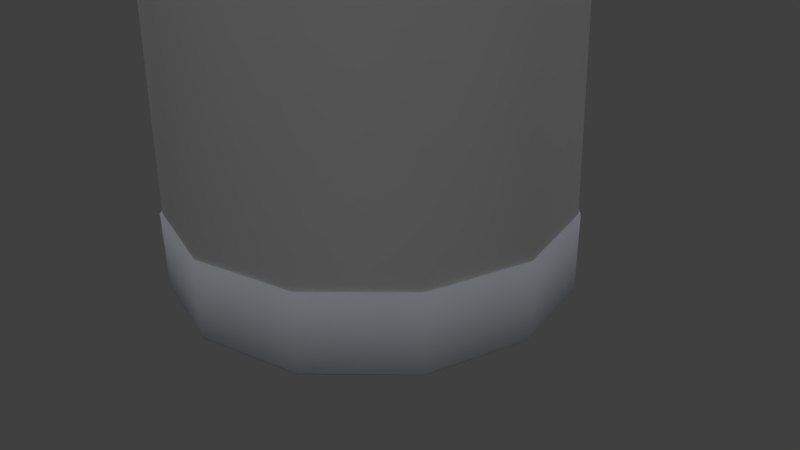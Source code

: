# Source: sarvis.blend  (saved by Blender 2.74.0; exported with 4.5.12 LTS)
import bpy
from mathutils import Matrix  # noqa: F401  (used for matrix-valued properties, if any)

bpy.ops.wm.read_factory_settings(use_empty=True)
scene = bpy.context.scene
scene.name = 'Scene'

# ---- collections
col_collection_1 = bpy.data.collections.new('Collection 1'); scene.collection.children.link(col_collection_1)
col_collection_2 = bpy.data.collections.new('Collection 2'); scene.collection.children.link(col_collection_2)
col_collection_2.hide_render = True
col_collection_2.hide_viewport = True

# ---- materials (node trees are filled in below, after node groups)
mat_brick = bpy.data.materials.new('Brick')
mat_brick.alpha_threshold = 0.0
mat_brick.use_transparent_shadow = False
mat_brick.diffuse_color = (1.0, 1.0, 1.0, 1.0)
mat_brick.roughness = 0.5
mat_material_001 = bpy.data.materials.new('Material.001')
mat_material_001.alpha_threshold = 0.0
mat_material_001.use_transparent_shadow = False
mat_material_001.diffuse_color = (0.7014, 0.7253, 0.8, 1.0)
mat_material_001.roughness = 0.5
mat_2015_10_25_16_25_43 = bpy.data.materials.new('2015-10-25 16.25.43')
mat_2015_10_25_16_25_43.alpha_threshold = 0.0
mat_2015_10_25_16_25_43.use_transparent_shadow = False
mat_2015_10_25_16_25_43.roughness = 0.5
mat_2015_10_25_16_25_35 = bpy.data.materials.new('2015-10-25 16.25.35')
mat_2015_10_25_16_25_35.alpha_threshold = 0.0
mat_2015_10_25_16_25_35.use_transparent_shadow = False
mat_2015_10_25_16_25_35.roughness = 0.5
mat_material = bpy.data.materials.new('Material')
mat_material.alpha_threshold = 0.0
mat_material.use_transparent_shadow = False
mat_material.roughness = 0.5

# ---- material node trees
mat_material.use_nodes = True; mat_material.node_tree.nodes.clear()
_N = mat_material.node_tree.nodes; _L = mat_material.node_tree.links

# ---- world
world_world = bpy.data.worlds.new('World'); scene.world = world_world
world_world.color = (0.05088, 0.05088, 0.05088)
world_world.use_sun_shadow = False
world_world.sun_shadow_jitter_overblur = 0.0
world_world.cycles.sampling_method = 'MANUAL'
world_world.cycles.sample_map_resolution = 256

# ---- cameras
cam_camera = bpy.data.cameras.new('Camera')
cam_camera.clip_end = 100.0
cam_camera.lens = 35.0
cam_camera.sensor_width = 32.0
cam_camera.sensor_height = 18.0
cam_camera.ortho_scale = 7.314
cam_camera.dof.focus_distance = 0.0
cam_camera.dof.aperture_fstop = 128.0

# ---- lights
light_point_002 = bpy.data.lights.new('Point.002', 'POINT')
light_point_002.transmission_factor = 0.0
light_point_002.energy = 100.0
light_point_002.shadow_buffer_clip_start = 0.5
light_point_002.shadow_soft_size = 0.1
light_point_002.shadow_maximum_resolution = 0.006
light_point_002.use_absolute_resolution = True
light_point_002.cycles.use_multiple_importance_sampling = False
light_point_001 = bpy.data.lights.new('Point.001', 'POINT')
light_point_001.transmission_factor = 0.0
light_point_001.energy = 100.0
light_point_001.shadow_buffer_clip_start = 0.5
light_point_001.shadow_soft_size = 0.1
light_point_001.shadow_maximum_resolution = 0.006
light_point_001.use_absolute_resolution = True
light_point_001.cycles.use_multiple_importance_sampling = False
light_point = bpy.data.lights.new('Point', 'POINT')
light_point.transmission_factor = 0.0
light_point.energy = 100.0
light_point.shadow_buffer_clip_start = 0.5
light_point.shadow_soft_size = 0.1
light_point.shadow_maximum_resolution = 0.006
light_point.use_absolute_resolution = True
light_point.cycles.use_multiple_importance_sampling = False
light_sun = bpy.data.lights.new('Sun', 'SUN')
light_sun.transmission_factor = 0.0
light_sun.angle = 0.1993
light_sun.energy = 1.0
light_sun.shadow_buffer_clip_start = 0.5
light_sun.shadow_soft_size = 0.1
light_sun.shadow_cascade_max_distance = 1000.0
light_sun.cycles.use_multiple_importance_sampling = False
light_lamp = bpy.data.lights.new('Lamp', 'POINT')
light_lamp.transmission_factor = 0.0
light_lamp.cutoff_distance = 30.0
light_lamp.energy = 100.0
light_lamp.shadow_buffer_clip_start = 1.001
light_lamp.shadow_soft_size = 0.1
light_lamp.shadow_maximum_resolution = 0.006
light_lamp.use_absolute_resolution = True
light_lamp.cycles.use_multiple_importance_sampling = False

# ---- meshes
me_cylinder = bpy.data.meshes.new('Cylinder')
me_cylinder.from_pydata([(0.0, 2.561, -31.78), (0.0, 2.561, -30.81), (1.28, 2.218, -31.78), (1.28, 2.218, -30.81), (2.218, 1.28, -31.78), (2.218, 1.28, -30.81), (2.561, -1.119e-07, -31.78), (2.561, -1.119e-07, -30.81), (2.218, -1.28, -31.78), (2.218, -1.28, -30.81), (1.28, -2.218, -31.78), (1.28, -2.218, -30.81), (3.867e-07, -2.561, -31.78), (3.867e-07, -2.561, -30.81), (-1.28, -2.218, -31.78), (-1.28, -2.218, -30.81), (-2.218, -1.28, -31.78), (-2.218, -1.28, -30.81), (-2.561, -1.191e-06, -31.78), (-2.561, -1.191e-06, -30.81), (-2.218, 1.28, -31.78), (-2.218, 1.28, -30.81), (-1.28, 2.218, -31.78), (-1.28, 2.218, -30.81), (-1.276, -2.21, -31.6), (-0.5, -0.866, 31.6), (-2.21, -1.276, -31.6), (-0.866, -0.5, 31.6), (-2.552, -9.146e-07, -31.6), (-1.0, -4.649e-07, 31.6), (-2.21, 1.276, -31.6), (-0.866, 0.5, 31.6), (-1.276, 2.21, -31.6), (-0.5, 0.866, 31.6), (-9.564e-09, 2.552, -31.6), (0.0, 1.0, 31.6), (-9.564e-09, -2.552, -31.6), (0.0, -1.0, 31.6), (1.276, -2.21, -31.6), (0.5, -0.866, 31.6), (2.21, -1.276, -31.6), (0.866, -0.5, 31.6), (2.552, -9.146e-07, -31.6), (1.0, -4.649e-07, 31.6), (2.21, 1.276, -31.6), (0.866, 0.5, 31.6), (1.276, 2.21, -31.6), (0.5, 0.866, 31.6), (-1.272, -2.204, -31.8), (-0.4961, -0.8592, 31.41), (-2.204, -1.272, -31.8), (-0.8592, -0.4961, 31.41), (-2.545, -9.146e-07, -31.8), (-0.9921, -4.649e-07, 31.41), (-2.204, 1.272, -31.8), (-0.8592, 0.496, 31.41), (-1.272, 2.204, -31.8), (-0.4961, 0.8592, 31.41), (-9.564e-09, 2.545, -31.8), (0.0, 0.9921, 31.41), (-9.564e-09, -2.545, -31.8), (0.0, -0.9921, 31.41), (1.272, -2.204, -31.8), (0.4961, -0.8592, 31.41), (2.204, -1.272, -31.8), (0.8592, -0.4961, 31.41), (2.545, -9.146e-07, -31.8), (0.9921, -4.649e-07, 31.41), (2.204, 1.272, -31.8), (0.8592, 0.496, 31.41), (1.272, 2.204, -31.8), (0.4961, 0.8592, 31.41), (-2.998e-08, -5.996e-08, -30.81)], [], [(0, 1, 3, 2), (2, 3, 5, 4), (4, 5, 7, 6), (6, 7, 9, 8), (8, 9, 11, 10), (10, 11, 13, 12), (12, 13, 15, 14), (14, 15, 17, 16), (16, 17, 19, 18), (18, 19, 21, 20), (22, 23, 1, 0), (20, 21, 23, 22), (36, 37, 25, 24), (24, 25, 27, 26), (26, 27, 29, 28), (28, 29, 31, 30), (32, 33, 35, 34), (30, 31, 33, 32), (36, 38, 39, 37), (38, 40, 41, 39), (40, 42, 43, 41), (42, 44, 45, 43), (46, 34, 35, 47), (44, 46, 47, 45), (48, 49, 61, 60), (50, 51, 49, 48), (52, 53, 51, 50), (54, 55, 53, 52), (58, 59, 57, 56), (56, 57, 55, 54), (61, 63, 62, 60), (63, 65, 64, 62), (65, 67, 66, 64), (67, 69, 68, 66), (71, 59, 58, 70), (69, 71, 70, 68), (36, 24, 48, 60), (25, 37, 61, 49), (24, 26, 50, 48), (27, 25, 49, 51), (26, 28, 52, 50), (29, 27, 51, 53), (28, 30, 54, 52), (31, 29, 53, 55), (30, 32, 56, 54), (33, 31, 55, 57), (32, 34, 58, 56), (35, 33, 57, 59), (38, 36, 60, 62), (37, 39, 63, 61), (40, 38, 62, 64), (39, 41, 65, 63), (42, 40, 64, 66), (41, 43, 67, 65), (44, 42, 66, 68), (43, 45, 69, 67), (46, 44, 68, 70), (45, 47, 71, 69), (34, 46, 70, 58), (47, 35, 59, 71), (3, 1, 72), (1, 23, 72), (23, 21, 72), (21, 19, 72), (19, 17, 72), (17, 15, 72), (15, 13, 72), (13, 11, 72), (11, 9, 72), (9, 7, 72), (7, 5, 72), (5, 3, 72)])
me_cylinder.polygons.foreach_set('use_smooth', [True] * 72)
me_cylinder.polygons.foreach_set('material_index', [1, 1, 1, 1, 1, 1, 1, 1, 1, 1, 1, 1, 0, 0, 0, 0, 0, 0, 0, 0, 0, 0, 0, 0, 0, 0, 0, 0, 0, 0, 0, 0, 0, 0, 0, 0, 0, 0, 0, 0, 0, 0, 0, 0, 0, 0, 0, 0, 0, 0, 0, 0, 0, 0, 0, 0, 0, 0, 0, 0, 1, 1, 1, 1, 1, 1, 1, 1, 1, 1, 1, 1])
_uv = me_cylinder.uv_layers.new(name='UVMap')
_uv.uv.foreach_set('vector', [0.0, 0.0, 0.0, 0.0, 0.0, 0.0, 0.0, 0.0, 0.0, 0.0, 0.0, 0.0, 0.0, 0.0, 0.0, 0.0, 0.0, 0.0, 0.0, 0.0, 0.0, 0.0, 0.0, 0.0, 0.0, 0.0, 0.0, 0.0, 0.0, 0.0, 0.0, 0.0, 0.0, 0.0, 0.0, 0.0, 0.0, 0.0, 0.0, 0.0, 0.0, 0.0, 0.0, 0.0, 0.0, 0.0, 0.0, 0.0, 0.0, 0.0, 0.0, 0.0, 0.0, 0.0, 0.0, 0.0, 0.0, 0.0, 0.0, 0.0, 0.0, 0.0, 0.0, 0.0, 0.0, 0.0, 0.0, 0.0, 0.0, 0.0, 0.0, 0.0, 0.0, 0.0, 0.0, 0.0, 0.0, 0.0, 0.0, 0.0, 0.0, 0.0, 0.0, 0.0, 0.0, 0.0, 0.0, 0.0, 0.0, 0.0, 0.0, 0.0, 0.0, 0.0, 0.0, 0.0, 1.954, -8.394, 1.954, 8.817, 1.526, 8.817, 1.526, -8.394, 1.526, -8.394, 1.526, 8.817, 1.031, 8.817, 1.031, -8.394, 1.031, -8.394, 1.031, 8.817, 0.5, 8.817, 0.5, -8.394, 0.5, -8.394, 0.5, 8.817, -0.03052, 8.817, -0.03052, -8.394, -0.5262, -8.394, -0.5262, 8.817, -0.9544, 8.817, -0.9544, -8.394, -0.03052, -8.394, -0.03052, 8.817, -0.5262, 8.817, -0.5262, -8.394, 1.954, -8.394, 1.526, -8.394, 1.526, 8.817, 1.954, 8.817, 1.526, -8.394, 1.031, -8.394, 1.031, 8.817, 1.526, 8.817, 1.031, -8.394, 0.5, -8.394, 0.5, 8.817, 1.031, 8.817, 0.5, -8.394, -0.03052, -8.394, -0.03052, 8.817, 0.5, 8.817, -0.5262, -8.394, -0.9544, -8.394, -0.9544, 8.817, -0.5262, 8.817, -0.03052, -8.394, -0.5262, -8.394, -0.5262, 8.817, -0.03052, 8.817, 1.526, -8.394, 1.526, 8.817, 1.954, 8.817, 1.954, -8.394, 1.031, -8.394, 1.031, 8.817, 1.526, 8.817, 1.526, -8.394, 0.5, -8.394, 0.5, 8.817, 1.031, 8.817, 1.031, -8.394, -0.03052, -8.394, -0.03052, 8.817, 0.5, 8.817, 0.5, -8.394, -0.9544, -8.394, -0.9544, 8.817, -0.5262, 8.817, -0.5262, -8.394, -0.5262, -8.394, -0.5262, 8.817, -0.03052, 8.817, -0.03052, -8.394, 1.954, 8.817, 1.526, 8.817, 1.526, -8.394, 1.954, -8.394, 1.526, 8.817, 1.031, 8.817, 1.031, -8.394, 1.526, -8.394, 1.031, 8.817, 0.5, 8.817, 0.5, -8.394, 1.031, -8.394, 0.5, 8.817, -0.03052, 8.817, -0.03052, -8.394, 0.5, -8.394, -0.5262, 8.817, -0.9544, 8.817, -0.9544, -8.394, -0.5262, -8.394, -0.03052, 8.817, -0.5262, 8.817, -0.5262, -8.394, -0.03052, -8.394, 1.954, -8.394, 1.526, -8.394, 1.526, -8.394, 1.954, -8.394, 1.526, 8.817, 1.954, 8.817, 1.954, 8.817, 1.526, 8.817, 1.526, -8.394, 1.031, -8.394, 1.031, -8.394, 1.526, -8.394, 1.031, 8.817, 1.526, 8.817, 1.526, 8.817, 1.031, 8.817, 1.031, -8.394, 0.5, -8.394, 0.5, -8.394, 1.031, -8.394, 0.5, 8.817, 1.031, 8.817, 1.031, 8.817, 0.5, 8.817, 0.5, -8.394, -0.03052, -8.394, -0.03052, -8.394, 0.5, -8.394, -0.03052, 8.817, 0.5, 8.817, 0.5, 8.817, -0.03052, 8.817, -0.03052, -8.394, -0.5262, -8.394, -0.5262, -8.394, -0.03052, -8.394, -0.5262, 8.817, -0.03052, 8.817, -0.03052, 8.817, -0.5262, 8.817, -0.5262, -8.394, -0.9544, -8.394, -0.9544, -8.394, -0.5262, -8.394, -0.9544, 8.817, -0.5262, 8.817, -0.5262, 8.817, -0.9544, 8.817, 1.526, -8.394, 1.954, -8.394, 1.954, -8.394, 1.526, -8.394, 1.954, 8.817, 1.526, 8.817, 1.526, 8.817, 1.954, 8.817, 1.031, -8.394, 1.526, -8.394, 1.526, -8.394, 1.031, -8.394, 1.526, 8.817, 1.031, 8.817, 1.031, 8.817, 1.526, 8.817, 0.5, -8.394, 1.031, -8.394, 1.031, -8.394, 0.5, -8.394, 1.031, 8.817, 0.5, 8.817, 0.5, 8.817, 1.031, 8.817, -0.03052, -8.394, 0.5, -8.394, 0.5, -8.394, -0.03052, -8.394, 0.5, 8.817, -0.03052, 8.817, -0.03052, 8.817, 0.5, 8.817, -0.5262, -8.394, -0.03052, -8.394, -0.03052, -8.394, -0.5262, -8.394, -0.03052, 8.817, -0.5262, 8.817, -0.5262, 8.817, -0.03052, 8.817, -0.9544, -8.394, -0.5262, -8.394, -0.5262, -8.394, -0.9544, -8.394, -0.5262, 8.817, -0.9544, 8.817, -0.9544, 8.817, -0.5262, 8.817, 0.0, 0.0, 0.0, 0.0, 0.0, 0.0, 0.0, 0.0, 0.0, 0.0, 0.0, 0.0, 0.0, 0.0, 0.0, 0.0, 0.0, 0.0, 0.0, 0.0, 0.0, 0.0, 0.0, 0.0, 0.0, 0.0, 0.0, 0.0, 0.0, 0.0, 0.0, 0.0, 0.0, 0.0, 0.0, 0.0, 0.0, 0.0, 0.0, 0.0, 0.0, 0.0, 0.0, 0.0, 0.0, 0.0, 0.0, 0.0, 0.0, 0.0, 0.0, 0.0, 0.0, 0.0, 0.0, 0.0, 0.0, 0.0, 0.0, 0.0, 0.0, 0.0, 0.0, 0.0, 0.0, 0.0, 0.0, 0.0, 0.0, 0.0, 0.0, 0.0])
me_cylinder.materials.append(mat_brick)
me_cylinder.materials.append(mat_material_001)
me_cylinder.use_remesh_preserve_volume = False
me_cylinder.use_remesh_preserve_attributes = False
me_cylinder.use_mirror_vertex_groups = False
me_cylinder.update()
me_plane_003 = bpy.data.meshes.new('Plane.003')
me_plane_003.from_pydata([(-0.8889, -0.5, 0.0), (0.8889, -0.5, 0.0), (-0.8889, 0.5, 0.0), (0.8889, 0.5, 0.0)], [], [(0, 1, 3, 2)])
_uv = me_plane_003.uv_layers.new(name='UVMap')
_uv.uv.foreach_set('vector', [0.0, 0.0, 1.0, 0.0, 1.0, 1.0, 0.0, 1.0])
me_plane_003.materials.append(mat_2015_10_25_16_25_43)
me_plane_003.use_remesh_preserve_volume = False
me_plane_003.use_remesh_preserve_attributes = False
me_plane_003.use_mirror_vertex_groups = False
me_plane_003.update()
me_plane = bpy.data.meshes.new('Plane')
me_plane.from_pydata([(-0.8889, -0.5, 0.0), (0.8889, -0.5, 0.0), (-0.8889, 0.5, 0.0), (0.8889, 0.5, 0.0)], [], [(0, 1, 3, 2)])
_uv = me_plane.uv_layers.new(name='UVMap')
_uv.uv.foreach_set('vector', [0.0, 0.0, 1.0, 0.0, 1.0, 1.0, 0.0, 1.0])
me_plane.materials.append(mat_2015_10_25_16_25_35)
me_plane.use_remesh_preserve_volume = False
me_plane.use_remesh_preserve_attributes = False
me_plane.use_mirror_vertex_groups = False
me_plane.update()
me_plane_001 = bpy.data.meshes.new('Plane.001')
me_plane_001.from_pydata([(-1.0, -1.0, 0.0), (1.0, -1.0, 0.0), (-1.0, 1.0, 0.0), (1.0, 1.0, 0.0), (-0.5604, 0.5604, 1.366), (-0.5604, -0.5604, 1.366), (0.5604, -0.5604, 1.366), (0.5604, 0.5604, 1.366), (-0.5604, 0.5604, 1.366), (-0.5604, -0.5604, 1.366), (0.5604, -0.5604, 1.366), (0.5604, 0.5604, 1.366), (0.8721, 0.8721, 0.7518), (-0.8721, 0.8721, 0.7518), (0.8721, -0.8721, 0.7518), (-0.8721, -0.8721, 0.7518)], [], [(0, 2, 3, 1), (7, 4, 8, 11), (12, 13, 4, 7), (14, 12, 7, 6), (15, 14, 6, 5), (13, 15, 5, 4), (9, 10, 11, 8), (6, 7, 11, 10), (5, 6, 10, 9), (4, 5, 9, 8), (2, 0, 15, 13), (0, 1, 14, 15), (1, 3, 12, 14), (3, 2, 13, 12)])
me_plane_001.materials.append(mat_material)
me_plane_001.use_remesh_preserve_volume = False
me_plane_001.use_remesh_preserve_attributes = False
me_plane_001.use_mirror_vertex_groups = False
me_plane_001.update()

# ---- objects
ob_cylinder = bpy.data.objects.new('Cylinder', me_cylinder)
ob_2015_10_25_16_25_43 = bpy.data.objects.new('2015-10-25 16.25.43', me_plane_003)
ob_2015_10_25_16_25_35 = bpy.data.objects.new('2015-10-25 16.25.35', me_plane)
ob_point_002 = bpy.data.objects.new('Point.002', light_point_002)
ob_point_001 = bpy.data.objects.new('Point.001', light_point_001)
ob_point = bpy.data.objects.new('Point', light_point)
ob_sun = bpy.data.objects.new('Sun', light_sun)
ob_lamp = bpy.data.objects.new('Lamp', light_lamp)
ob_camera = bpy.data.objects.new('Camera', cam_camera)
ob_plane = bpy.data.objects.new('Plane', me_plane_001)

# ---- transforms, parenting, visibility, modifiers, constraints
ob_cylinder.location = (0.0, 0.0, 31.7)
ob_cylinder.lineart.crease_threshold = 0.0
ob_2015_10_25_16_25_43.location = (-16.86, 25.91, 35.71)
ob_2015_10_25_16_25_43.rotation_euler = (1.571, 1.571, 0.0)
ob_2015_10_25_16_25_43.scale = (34.4, 34.4, 34.4)
ob_2015_10_25_16_25_43.lineart.crease_threshold = 0.0
ob_2015_10_25_16_25_35.location = (8.15, 25.91, 18.0)
ob_2015_10_25_16_25_35.rotation_euler = (1.571, 1.571, 0.0)
ob_2015_10_25_16_25_35.scale = (14.25, 14.25, 14.25)
ob_2015_10_25_16_25_35.lineart.crease_threshold = 0.0
ob_point_002.location = (9.852, -8.893, 1.595)
ob_point_002.lineart.crease_threshold = 0.0
ob_point_001.location = (-10.64, 0.335, 1.595)
ob_point_001.lineart.crease_threshold = 0.0
ob_point.location = (-31.92, -10.22, 44.46)
ob_point.lineart.crease_threshold = 0.0
ob_sun.location = (-11.56, -14.9, 73.18)
ob_sun.lineart.crease_threshold = 0.0
ob_lamp.location = (2.932, 9.715, -3.362)
ob_lamp.rotation_euler = (0.6503, 0.05522, 1.866)
ob_lamp.lock_rotations_4d = False
ob_lamp.empty_display_type = 'ARROWS'
ob_lamp.color = (0.0, 0.0, 0.0, 0.0)
ob_lamp.lineart.crease_threshold = 0.0
ob_camera.location = (7.481, -6.508, 5.344)
ob_camera.rotation_euler = (1.109, 0.01082, 0.8149)
ob_camera.lock_rotations_4d = False
ob_camera.empty_display_type = 'ARROWS'
ob_camera.color = (0.0, 0.0, 0.0, 0.0)
ob_camera.display_type = 'WIRE'
ob_camera.lineart.crease_threshold = 0.0
ob_plane.location = (0.0, 0.0, 0.0)
ob_plane.scale = (1.0, 1.0, 0.3039)
ob_plane.lineart.crease_threshold = 0.0

# ---- collection membership
col_collection_1.objects.link(ob_cylinder)
col_collection_1.objects.link(ob_2015_10_25_16_25_43)
col_collection_1.objects.link(ob_2015_10_25_16_25_35)
col_collection_1.objects.link(ob_point_002)
col_collection_1.objects.link(ob_point_001)
col_collection_1.objects.link(ob_point)
col_collection_1.objects.link(ob_sun)
col_collection_1.objects.link(ob_lamp)
col_collection_1.objects.link(ob_camera)
col_collection_2.objects.link(ob_plane)

# ---- scene / render settings (as saved in the file)
scene.camera = ob_camera
scene.frame_start = 1; scene.frame_end = 250; scene.frame_set(1)
scene.render.engine = 'BLENDER_EEVEE_NEXT'
scene.render.resolution_percentage = 50
scene.render.dither_intensity = 0.0
scene.cycles.use_denoising = False
scene.cycles.samples = 10
scene.cycles.sampling_pattern = 'TABULATED_SOBOL'
scene.cycles.light_sampling_threshold = 0.0
scene.cycles.use_adaptive_sampling = False
scene.cycles.use_light_tree = False
scene.cycles.blur_glossy = 0.0
scene.cycles.pixel_filter_type = 'GAUSSIAN'
scene.cycles.sample_clamp_indirect = 0.0
scene.view_settings.view_transform = 'Standard'
bpy.context.view_layer.update()
